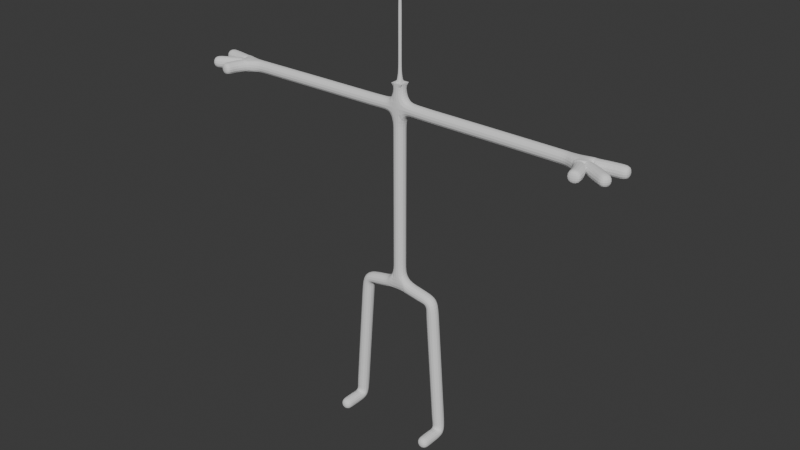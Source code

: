 # Source: charakter_bag.blend  (saved by Blender 5.1.30; exported with 4.5.12 LTS)
import bpy
from mathutils import Matrix  # noqa: F401  (used for matrix-valued properties, if any)

bpy.ops.wm.read_factory_settings(use_empty=True)
scene = bpy.context.scene
scene.name = 'Scene'

# ---- collections
col_collection = bpy.data.collections.new('Collection'); scene.collection.children.link(col_collection)

# ---- world
world_world = bpy.data.worlds.new('World'); scene.world = world_world
world_world.use_nodes = True; world_world.node_tree.nodes.clear()
_N = world_world.node_tree.nodes; _L = world_world.node_tree.links
n0 = _N.new('ShaderNodeOutputWorld'); n0.name = 'World Output'; n0.location = (200, 100)
n1 = _N.new('ShaderNodeBackground'); n1.name = 'Background'; n1.location = (-200, 100)
n1.inputs[0].default_value = (0.05088, 0.05088, 0.05088, 1.0)
_L.new(n1.outputs[0], n0.inputs[0])
n0.is_active_output = True
world_world.color = (0.05088, 0.05088, 0.05088)
world_world.sun_shadow_jitter_overblur = 0.0

# ---- meshes
me_plane = bpy.data.meshes.new('Plane')
me_plane.from_pydata([(0.0, 0.0, 5.97), (1.548, 3.851e-08, 5.683), (1.985, 8.041e-07, -0.01478), (1.985, -1.182, -0.01478), (0.0, -6.895e-07, 10.32), (0.0, -9.558e-07, 13.08), (6.975, -9.472e-07, 13.02), (0.0, -1.488e-06, 17.04), (0.0, -1.089e-06, 13.97), (0.0, -1.488e-06, 17.04), (0.0, -1.089e-06, 13.97), (0.0, -1.022e-06, 13.53), (1.238, -9.515e-07, 13.05), (0.0, -3.448e-07, 7.713), (3.773, -9.494e-07, 13.04), (7.362, -9.472e-07, 13.02), (7.696, -0.6896, 13.02), (8.082, -0.3803, 13.02), (7.797, -1.201, 13.02), (8.808, -0.7967, 13.02), (8.273, 0.1848, 13.02), (9.0, 0.2561, 13.02), (-1.548, 3.851e-08, 5.683), (-1.985, 8.041e-07, -0.01478), (-1.985, -1.182, -0.01478), (-6.975, -9.472e-07, 13.02), (-1.238, -9.515e-07, 13.05), (-3.773, -9.494e-07, 13.04), (-7.362, -9.472e-07, 13.02), (-7.696, -0.6896, 13.02), (-8.082, -0.3803, 13.02), (-7.797, -1.201, 13.02), (-8.808, -0.7967, 13.02), (-8.273, 0.1848, 13.02), (-9.0, 0.2561, 13.02), (1.767, 4.213e-07, 2.834), (-1.767, 4.213e-07, 2.834)], [(0, 1), (35, 2), (2, 3), (13, 0), (5, 4), (12, 5), (11, 8), (9, 10), (9, 7), (10, 8), (5, 11), (14, 12), (4, 13), (6, 14), (15, 6), (16, 15), (15, 17), (18, 16), (17, 19), (15, 20), (20, 21), (0, 22), (36, 23), (23, 24), (26, 5), (27, 26), (25, 27), (28, 25), (29, 28), (28, 30), (31, 29), (30, 32), (28, 33), (33, 34), (1, 35), (22, 36)], [])
_uv = me_plane.uv_layers.new(name='UVMap')
_uv.uv.foreach_set('vector', [])
me_plane.update()

# ---- objects
ob_plane = bpy.data.objects.new('Plane', me_plane)

# ---- transforms, parenting, visibility, modifiers, constraints
ob_plane.location = (0.0, 0.0, 0.0)
_m = ob_plane.modifiers.new('Skin', 'SKIN')
_m = ob_plane.modifiers.new('Subdivision', 'SUBSURF')
_m.levels = 4

# ---- collection membership
col_collection.objects.link(ob_plane)

# ---- scene / render settings (as saved in the file)
scene.frame_start = 1; scene.frame_end = 250; scene.frame_set(1)
scene.render.engine = 'BLENDER_EEVEE_NEXT'
scene.render.bake_bias = 0.0
scene.render.bake_samples = 0
scene.cycles.sampling_pattern = 'TABULATED_SOBOL'
scene.eevee.use_volume_custom_range = False
bpy.context.view_layer.update()

# ---- added for rendering (the .blend has no active camera and no usable light): camera, sun
cam_auto = bpy.data.cameras.new('AutoCamera')
cam_auto.lens = 50.0
cam_auto.sensor_width = 36.0
cam_auto.clip_end = 1000.0
ob_auto_camera = bpy.data.objects.new('AutoCamera', cam_auto)
scene.collection.objects.link(ob_auto_camera)
ob_auto_camera.location = (23.3814, -28.0576, 27.1203)
ob_auto_camera.rotation_euler = (1.09748, -7.21219e-08, 0.694738)
scene.camera = ob_auto_camera
light_auto_sun = bpy.data.lights.new('AutoSun', 'SUN')
light_auto_sun.energy = 3.0
light_auto_sun.angle = 0.0523599
ob_auto_sun = bpy.data.objects.new('AutoSun', light_auto_sun)
scene.collection.objects.link(ob_auto_sun)
ob_auto_sun.rotation_euler = (0.872665, 0.174533, 0.523599)
bpy.context.view_layer.update()
